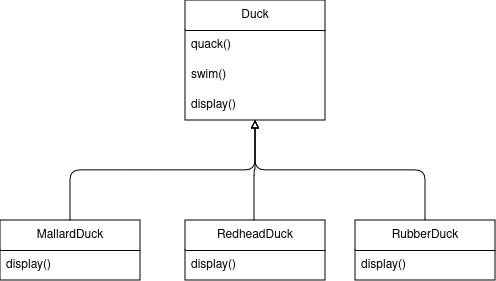

The diagram above was exported from draw.io. Its source (the exported page's mxGraphModel, read from the mxfile embedded in the PNG):
<mxGraphModel dx="1434" dy="758" grid="1" gridSize="10" guides="1" tooltips="1" connect="1" arrows="1" fold="1" page="1" pageScale="1" pageWidth="850" pageHeight="1100" background="none" math="0" shadow="0">
  <root>
    <mxCell id="0" />
    <mxCell id="1" parent="0" />
    <mxCell id="eZFP6I7n6sDTkfh4IRaJ-10" value="" style="edgeStyle=orthogonalEdgeStyle;rounded=1;orthogonalLoop=1;jettySize=auto;html=1;endArrow=block;endFill=0;strokeWidth=1;curved=0;exitX=0.5;exitY=0;exitDx=0;exitDy=0;" edge="1" parent="1" source="eZFP6I7n6sDTkfh4IRaJ-6" target="eZFP6I7n6sDTkfh4IRaJ-1">
      <mxGeometry relative="1" as="geometry" />
    </mxCell>
    <mxCell id="eZFP6I7n6sDTkfh4IRaJ-15" value="" style="edgeStyle=orthogonalEdgeStyle;rounded=1;orthogonalLoop=1;jettySize=auto;html=1;endArrow=block;endFill=0;strokeWidth=1;curved=0;entryX=0.5;entryY=1;entryDx=0;entryDy=0;" edge="1" parent="1" target="eZFP6I7n6sDTkfh4IRaJ-1">
      <mxGeometry relative="1" as="geometry">
        <mxPoint x="279" y="250" as="sourcePoint" />
        <mxPoint x="214" y="150" as="targetPoint" />
        <Array as="points">
          <mxPoint x="279" y="200" />
          <mxPoint x="280" y="200" />
        </Array>
      </mxGeometry>
    </mxCell>
    <mxCell id="eZFP6I7n6sDTkfh4IRaJ-32" value="" style="edgeStyle=orthogonalEdgeStyle;rounded=1;orthogonalLoop=1;jettySize=auto;html=1;curved=0;endArrow=block;endFill=0;exitX=0.5;exitY=0;exitDx=0;exitDy=0;" edge="1" parent="1" source="eZFP6I7n6sDTkfh4IRaJ-28">
      <mxGeometry relative="1" as="geometry">
        <mxPoint x="450" y="240" as="sourcePoint" />
        <mxPoint x="280" y="150" as="targetPoint" />
        <Array as="points">
          <mxPoint x="450" y="200" />
          <mxPoint x="280" y="200" />
        </Array>
      </mxGeometry>
    </mxCell>
    <mxCell id="eZFP6I7n6sDTkfh4IRaJ-1" value="Duck" style="swimlane;fontStyle=0;childLayout=stackLayout;horizontal=1;startSize=30;horizontalStack=0;resizeParent=1;resizeParentMax=0;resizeLast=0;collapsible=1;marginBottom=0;whiteSpace=wrap;html=1;" vertex="1" parent="1">
      <mxGeometry x="210" y="30" width="140" height="120" as="geometry" />
    </mxCell>
    <mxCell id="eZFP6I7n6sDTkfh4IRaJ-2" value="quack()" style="text;strokeColor=none;fillColor=none;align=left;verticalAlign=middle;spacingLeft=4;spacingRight=4;overflow=hidden;points=[[0,0.5],[1,0.5]];portConstraint=eastwest;rotatable=0;whiteSpace=wrap;html=1;" vertex="1" parent="eZFP6I7n6sDTkfh4IRaJ-1">
      <mxGeometry y="30" width="140" height="30" as="geometry" />
    </mxCell>
    <mxCell id="eZFP6I7n6sDTkfh4IRaJ-3" value="swim()" style="text;strokeColor=none;fillColor=none;align=left;verticalAlign=middle;spacingLeft=4;spacingRight=4;overflow=hidden;points=[[0,0.5],[1,0.5]];portConstraint=eastwest;rotatable=0;whiteSpace=wrap;html=1;" vertex="1" parent="eZFP6I7n6sDTkfh4IRaJ-1">
      <mxGeometry y="60" width="140" height="30" as="geometry" />
    </mxCell>
    <mxCell id="eZFP6I7n6sDTkfh4IRaJ-4" value="display()" style="text;strokeColor=none;fillColor=none;align=left;verticalAlign=middle;spacingLeft=4;spacingRight=4;overflow=hidden;points=[[0,0.5],[1,0.5]];portConstraint=eastwest;rotatable=0;whiteSpace=wrap;html=1;" vertex="1" parent="eZFP6I7n6sDTkfh4IRaJ-1">
      <mxGeometry y="90" width="140" height="30" as="geometry" />
    </mxCell>
    <mxCell id="eZFP6I7n6sDTkfh4IRaJ-6" value="MallardDuck" style="swimlane;fontStyle=0;childLayout=stackLayout;horizontal=1;startSize=30;horizontalStack=0;resizeParent=1;resizeParentMax=0;resizeLast=0;collapsible=1;marginBottom=0;whiteSpace=wrap;html=1;" vertex="1" parent="1">
      <mxGeometry x="25" y="250" width="140" height="60" as="geometry" />
    </mxCell>
    <mxCell id="eZFP6I7n6sDTkfh4IRaJ-7" value="display()" style="text;strokeColor=none;fillColor=none;align=left;verticalAlign=middle;spacingLeft=4;spacingRight=4;overflow=hidden;points=[[0,0.5],[1,0.5]];portConstraint=eastwest;rotatable=0;whiteSpace=wrap;html=1;" vertex="1" parent="eZFP6I7n6sDTkfh4IRaJ-6">
      <mxGeometry y="30" width="140" height="30" as="geometry" />
    </mxCell>
    <mxCell id="eZFP6I7n6sDTkfh4IRaJ-11" value="RedheadDuck" style="swimlane;fontStyle=0;childLayout=stackLayout;horizontal=1;startSize=30;horizontalStack=0;resizeParent=1;resizeParentMax=0;resizeLast=0;collapsible=1;marginBottom=0;whiteSpace=wrap;html=1;" vertex="1" parent="1">
      <mxGeometry x="210" y="250" width="140" height="60" as="geometry" />
    </mxCell>
    <mxCell id="eZFP6I7n6sDTkfh4IRaJ-12" value="display()" style="text;strokeColor=none;fillColor=none;align=left;verticalAlign=middle;spacingLeft=4;spacingRight=4;overflow=hidden;points=[[0,0.5],[1,0.5]];portConstraint=eastwest;rotatable=0;whiteSpace=wrap;html=1;" vertex="1" parent="eZFP6I7n6sDTkfh4IRaJ-11">
      <mxGeometry y="30" width="140" height="30" as="geometry" />
    </mxCell>
    <mxCell id="eZFP6I7n6sDTkfh4IRaJ-28" value="RubberDuck" style="swimlane;fontStyle=0;childLayout=stackLayout;horizontal=1;startSize=30;horizontalStack=0;resizeParent=1;resizeParentMax=0;resizeLast=0;collapsible=1;marginBottom=0;whiteSpace=wrap;html=1;" vertex="1" parent="1">
      <mxGeometry x="380" y="250" width="140" height="60" as="geometry" />
    </mxCell>
    <mxCell id="eZFP6I7n6sDTkfh4IRaJ-31" value="display()" style="text;strokeColor=none;fillColor=none;align=left;verticalAlign=middle;spacingLeft=4;spacingRight=4;overflow=hidden;points=[[0,0.5],[1,0.5]];portConstraint=eastwest;rotatable=0;whiteSpace=wrap;html=1;" vertex="1" parent="eZFP6I7n6sDTkfh4IRaJ-28">
      <mxGeometry y="30" width="140" height="30" as="geometry" />
    </mxCell>
  </root>
</mxGraphModel>